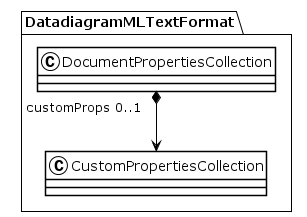

The diagram above was rendered by PlantUML. Its source (embedded in the PNG):
@startuml
!theme plain
package DatadiagramMLTextFormat {
class DocumentPropertiesCollection {
}
DocumentPropertiesCollection "customProps 0..1" *--> CustomPropertiesCollection
class CustomPropertiesCollection {
}
}
@enduml